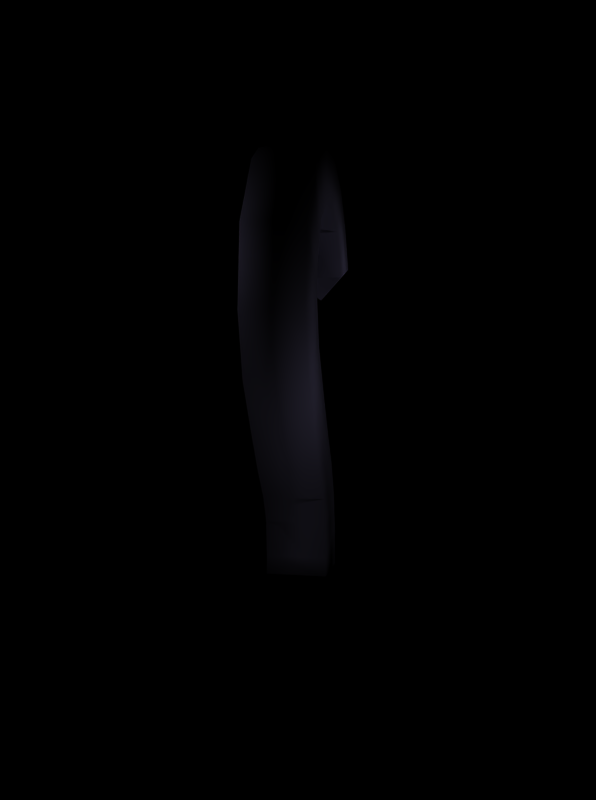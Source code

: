 # Source: NONE_AVAILABLE_YET.blend  (saved by Blender 2.26.0; exported with 4.5.12 LTS)
import bpy
from mathutils import Matrix  # noqa: F401  (used for matrix-valued properties, if any)

bpy.ops.wm.read_factory_settings(use_empty=True)
scene = bpy.context.scene
scene.name = '1'

# ---- collections
col_collection_1 = bpy.data.collections.new('Collection 1'); scene.collection.children.link(col_collection_1)

# ---- materials (node trees are filled in below, after node groups)
mat_material = bpy.data.materials.new('Material')
mat_material.alpha_threshold = 0.0
mat_material.preview_render_type = 'FLAT'
mat_material.diffuse_color = (0.7398, 0.6947, 0.9654, 1.0)
mat_material.roughness = 0.0
mat_material.line_color = (0.0, 0.0, 0.0, 1.0)

# ---- material node trees

# ---- cameras
cam_camera = bpy.data.cameras.new('Camera')
cam_camera.passepartout_alpha = 0.2
cam_camera.clip_end = 100.0
cam_camera.lens = 35.0
cam_camera.ortho_scale = 7.314
cam_camera.show_passepartout = False
cam_camera.show_safe_areas = True
cam_camera.dof.focus_distance = 0.0
cam_camera.dof.aperture_fstop = 128.0

# ---- lights
light_lamp_005 = bpy.data.lights.new('Lamp.005', 'POINT')
light_lamp_005.transmission_factor = 0.0
light_lamp_005.energy = 100.0
light_lamp_005.shadow_buffer_clip_start = 0.5
light_lamp_005.shadow_maximum_resolution = 0.006
light_lamp_005.use_absolute_resolution = True
light_lamp_005.cycles.use_multiple_importance_sampling = False
light_lamp_004 = bpy.data.lights.new('Lamp.004', 'POINT')
light_lamp_004.transmission_factor = 0.0
light_lamp_004.energy = 100.0
light_lamp_004.shadow_buffer_clip_start = 0.5
light_lamp_004.shadow_maximum_resolution = 0.006
light_lamp_004.use_absolute_resolution = True
light_lamp_004.cycles.use_multiple_importance_sampling = False
light_lamp_003 = bpy.data.lights.new('Lamp.003', 'POINT')
light_lamp_003.transmission_factor = 0.0
light_lamp_003.energy = 100.0
light_lamp_003.shadow_buffer_clip_start = 0.5
light_lamp_003.shadow_maximum_resolution = 0.006
light_lamp_003.use_absolute_resolution = True
light_lamp_003.cycles.use_multiple_importance_sampling = False
light_lamp_002 = bpy.data.lights.new('Lamp.002', 'POINT')
light_lamp_002.transmission_factor = 0.0
light_lamp_002.energy = 100.0
light_lamp_002.shadow_buffer_clip_start = 0.5
light_lamp_002.shadow_maximum_resolution = 0.006
light_lamp_002.use_absolute_resolution = True
light_lamp_002.cycles.use_multiple_importance_sampling = False
light_lamp_001 = bpy.data.lights.new('Lamp.001', 'POINT')
light_lamp_001.transmission_factor = 0.0
light_lamp_001.energy = 100.0
light_lamp_001.shadow_buffer_clip_start = 0.5
light_lamp_001.shadow_maximum_resolution = 0.006
light_lamp_001.use_absolute_resolution = True
light_lamp_001.cycles.use_multiple_importance_sampling = False
light_lamp = bpy.data.lights.new('Lamp', 'POINT')
light_lamp.transmission_factor = 0.0
light_lamp.energy = 100.0
light_lamp.shadow_buffer_clip_start = 0.5
light_lamp.shadow_maximum_resolution = 0.006
light_lamp.use_absolute_resolution = True
light_lamp.cycles.use_multiple_importance_sampling = False

# ---- meshes
me_plane = bpy.data.meshes.new('Plane')
me_plane.from_pydata([(2.049, 1.0, 1.818), (2.049, -1.0, 1.818), (0.1186, -1.0, 1.818), (0.1186, 1.0, 1.818), (0.1186, 1.0, 3.267), (0.1186, -1.0, 3.267), (2.049, -1.0, 2.428), (2.049, 1.0, 2.428), (2.148, 1.0, 3.595), (2.148, -1.0, 3.595), (0.3578, -1.0, 4.424), (0.3578, 1.0, 4.424), (0.8736, 1.0, 5.492), (0.8736, -1.0, 5.492), (2.526, -1.0, 4.436), (2.526, 1.0, 4.436), (3.243, 1.0, 5.37), (3.243, -1.0, 5.37), (1.591, -1.0, 6.496), (1.591, 1.0, 6.496), (2.41, 1.0, 7.765), (2.41, -1.0, 7.765), (4.063, -1.0, 6.639), (4.063, 1.0, 6.639), (5.034, 1.0, 8.239), (5.034, -1.0, 8.239), (3.312, -1.0, 9.295), (3.312, 1.0, 9.295), (3.719, 1.0, 11.01), (3.719, -1.0, 11.01), (5.58, -1.0, 10.28), (5.58, 1.0, 10.28), (5.364, 1.0, 12.87), (5.364, -1.0, 12.87), (3.611, -1.0, 11.9), (3.611, 1.0, 11.9), (2.947, 1.0, 13.38), (2.947, -1.0, 13.38), (4.027, -1.0, 15.07), (4.027, 1.0, 15.07), (3.156, 1.0, 15.67), (3.156, -1.0, 15.67), (2.077, -1.0, 13.98), (2.077, 1.0, 13.98), (1.536, 1.0, 14.16), (1.536, -1.0, 14.16), (1.895, -1.0, 16.12), (1.895, 1.0, 16.12), (0.08002, 1.0, 15.94), (0.08002, -1.0, 15.94), (0.8243, -1.0, 14.08), (0.8243, 1.0, 14.08), (-0.3265, 1.0, 13.6), (-0.3265, -1.0, 13.6), (-1.397, -1.0, 15.29), (-1.397, 1.0, 15.29), (-2.533, 1.0, 14.08), (-2.533, -1.0, 14.08), (-0.9969, -1.0, 12.8), (-0.9969, 1.0, 12.8), (-1.363, 1.0, 12.13), (-1.363, -1.0, 12.13), (-3.284, -1.0, 12.69), (-3.284, 1.0, 12.69), (-2.798, 6.985e-07, 11.45), (-2.798, 6.985e-07, 11.45), (-2.798, 6.985e-07, 11.45), (-2.798, 6.985e-07, 11.45)], [], [(0, 3, 2, 1), (0, 1, 6, 7), (1, 2, 5, 6), (2, 3, 4, 5), (3, 0, 7, 4), (4, 7, 8, 11), (5, 4, 11, 10), (6, 5, 10, 9), (7, 6, 9, 8), (8, 9, 14, 15), (9, 10, 13, 14), (10, 11, 12, 13), (11, 8, 15, 12), (12, 15, 16, 19), (13, 12, 19, 18), (14, 13, 18, 17), (15, 14, 17, 16), (16, 17, 22, 23), (17, 18, 21, 22), (18, 19, 20, 21), (19, 16, 23, 20), (20, 23, 24, 27), (21, 20, 27, 26), (22, 21, 26, 25), (23, 22, 25, 24), (24, 25, 30, 31), (25, 26, 29, 30), (26, 27, 28, 29), (27, 24, 31, 28), (28, 31, 32, 35), (29, 28, 35, 34), (30, 29, 34, 33), (31, 30, 33, 32), (32, 33, 38, 39), (33, 34, 37, 38), (34, 35, 36, 37), (35, 32, 39, 36), (36, 39, 40, 43), (37, 36, 43, 42), (38, 37, 42, 41), (39, 38, 41, 40), (40, 41, 46, 47), (41, 42, 45, 46), (42, 43, 44, 45), (43, 40, 47, 44), (44, 47, 48, 51), (45, 44, 51, 50), (46, 45, 50, 49), (47, 46, 49, 48), (48, 49, 54, 55), (49, 50, 53, 54), (50, 51, 52, 53), (51, 48, 55, 52), (52, 55, 56, 59), (53, 52, 59, 58), (54, 53, 58, 57), (55, 54, 57, 56), (56, 57, 62, 63), (57, 58, 61, 62), (58, 59, 60, 61), (59, 56, 63, 60), (60, 63, 64, 67), (61, 60, 67, 66), (62, 61, 66, 65), (63, 62, 65, 64), (64, 67, 66, 65)])
me_plane.polygons.foreach_set('use_smooth', [1, 1, 1, 1, 1, 1, 1, 1, 1, 1, 1, 1, 1, 1, 1, 1, 1, 1, 1, 1, 1, 1, 1, 1, 1, 1, 1, 1, 1, 1, 1, 1, 1, 1, 1, 1, 1, 1, 1, 1, 1, 1, 1, 1, 1, 1, 1, 1, 1, 1, 1, 1, 1, 1, 1, 1, 1, 1, 1, 1, 1, 0, 0, 0, 0, 1])
me_plane.materials.append(mat_material)
me_plane.use_remesh_preserve_volume = False
me_plane.use_remesh_preserve_attributes = False
me_plane.use_mirror_vertex_groups = False
me_plane.update()

# ---- curves / text
cu_surfsphere = bpy.data.curves.new('SurfSphere', 'CURVE')
cu_surfsphere.dimensions = '3D'
_sp = cu_surfsphere.splines.new('NURBS'); _sp.points.add(39)
_sp.points.foreach_set('co', [0.839, -8.18, -1.0, 1.0, -0.161, -8.18, -1.0, 0.7071, -0.161, -8.18, -3.376e-07, 1.0, -0.161, -8.18, 1.0, 0.7071, 0.839, -8.18, 1.0, 1.0, 0.839, -8.18, -1.0, 0.3536, -0.161, -9.18, -1.0, 0.25, -0.161, -9.18, -3.788e-07, 0.3536, -0.161, -9.18, 1.0, 0.25, 0.839, -8.18, 1.0, 0.3536, 0.839, -8.18, -1.0, 1.0, 0.839, -9.18, -1.0, 0.7071, 0.839, -9.18, -3.788e-07, 1.0, 0.839, -9.18, 1.0, 0.7071, 0.839, -8.18, 1.0, 1.0, 0.839, -8.18, -1.0, 0.3536, 1.839, -9.18, -1.0, 0.25, 1.839, -9.18, -3.788e-07, 0.3536, 1.839, -9.18, 1.0, 0.25, 0.839, -8.18, 1.0, 0.3536, 0.839, -8.18, -1.0, 1.0, 1.839, -8.18, -1.0, 0.7071, 1.839, -8.18, -3.376e-07, 1.0, 1.839, -8.18, 1.0, 0.7071, 0.839, -8.18, 1.0, 1.0, 0.839, -8.18, -1.0, 0.3536, 1.839, -7.18, -1.0, 0.25, 1.839, -7.18, -2.963e-07, 0.3536, 1.839, -7.18, 1.0, 0.25, 0.839, -8.18, 1.0, 0.3536, 0.839, -8.18, -1.0, 1.0, 0.839, -7.18, -1.0, 0.7071, 0.839, -7.18, -2.963e-07, 1.0, 0.839, -7.18, 1.0, 0.7071, 0.839, -8.18, 1.0, 1.0, 0.839, -8.18, -1.0, 0.3536, -0.161, -7.18, -1.0, 0.25, -0.161, -7.18, -2.963e-07, 0.3536, -0.161, -7.18, 1.0, 0.25, 0.839, -8.18, 1.0, 0.3536])
_sp.radius_interpolation = 'EASE'
_sp.order_u = 3
_sp.resolution_u = 5
_sp.resolution_v = 4
_sp.use_cyclic_v = True
_sp.use_endpoint_u = True
_sp.use_bezier_u = True
cu_surfsphere.materials.append(mat_material)
cu_surfsphere.use_path_clamp = True
cu_surfsphere.use_deform_bounds = True
cu_surfsphere.use_radius = False
cu_surfsphere.bevel_resolution = 0
cu_surfsphere.resolution_u = 6
cu_surfsphere.resolution_v = 6
cu_surfsphere.fill_mode = 'HALF'
cu_surfsphere.twist_mode = 'Z_UP'

# ---- objects
ob_empty = bpy.data.objects.new('Empty', None)
ob_surfsphere = bpy.data.objects.new('SurfSphere', cu_surfsphere)
ob_lamp_005 = bpy.data.objects.new('Lamp.005', light_lamp_005)
ob_lamp_004 = bpy.data.objects.new('Lamp.004', light_lamp_004)
ob_lamp_003 = bpy.data.objects.new('Lamp.003', light_lamp_003)
ob_lamp_002 = bpy.data.objects.new('Lamp.002', light_lamp_002)
ob_lamp_001 = bpy.data.objects.new('Lamp.001', light_lamp_001)
ob_lamp = bpy.data.objects.new('Lamp', light_lamp)
ob_plane = bpy.data.objects.new('Plane', me_plane)
ob_camera = bpy.data.objects.new('Camera', cam_camera)

# ---- transforms, parenting, visibility, modifiers, constraints
ob_empty.location = (0.0, 0.0, 0.0)
ob_empty.rotation_euler = (0.0, 0.0, -4.511)
ob_empty.lock_rotations_4d = False
ob_empty.empty_display_type = 'ARROWS'
ob_empty.empty_image_offset = (0.0, 0.0)
ob_empty.color = (0.0, 0.0, 0.0, 1.0)
ob_empty.lineart.crease_threshold = 0.0
ob_surfsphere.location = (-0.9089, -9.572e-09, -0.2797)
ob_surfsphere.rotation_euler = (1.571, -0.0, -0.0)
ob_surfsphere.lock_rotations_4d = False
ob_surfsphere.empty_display_type = 'ARROWS'
ob_surfsphere.empty_image_offset = (0.0, 0.0)
ob_surfsphere.color = (0.0, 0.0, 0.0, 1.0)
ob_surfsphere.lineart.crease_threshold = 0.0
ob_lamp_005.location = (4.451, -4.532, 4.167)
ob_lamp_005.lock_rotations_4d = False
ob_lamp_005.empty_display_type = 'ARROWS'
ob_lamp_005.color = (0.0, 0.0, 0.0, 1.0)
ob_lamp_005.lineart.crease_threshold = 0.0
ob_lamp_004.location = (-3.803, -4.289, 0.0)
ob_lamp_004.lock_rotations_4d = False
ob_lamp_004.empty_display_type = 'ARROWS'
ob_lamp_004.color = (0.0, 0.0, 0.0, 1.0)
ob_lamp_004.lineart.crease_threshold = 0.0
ob_lamp_003.location = (-7.404, 0.3641, -4.653)
ob_lamp_003.lock_rotations_4d = False
ob_lamp_003.empty_display_type = 'ARROWS'
ob_lamp_003.color = (0.0, 0.0, 0.0, 1.0)
ob_lamp_003.lineart.crease_threshold = 0.0
ob_lamp_002.location = (7.404, 0.2428, -4.329)
ob_lamp_002.lock_rotations_4d = False
ob_lamp_002.empty_display_type = 'ARROWS'
ob_lamp_002.color = (0.0, 0.0, 0.0, 1.0)
ob_lamp_002.lineart.crease_threshold = 0.0
ob_lamp_001.location = (3.925, 4.977, 0.0)
ob_lamp_001.lock_rotations_4d = False
ob_lamp_001.empty_display_type = 'ARROWS'
ob_lamp_001.color = (0.0, 0.0, 0.0, 1.0)
ob_lamp_001.lineart.crease_threshold = 0.0
ob_lamp.location = (-3.52, 4.855, 4.127)
ob_lamp.lock_rotations_4d = False
ob_lamp.empty_display_type = 'ARROWS'
ob_lamp.color = (0.0, 0.0, 0.0, 1.0)
ob_lamp.lineart.crease_threshold = 0.0
ob_plane.location = (-1.081, -2.757e-07, -8.013)
ob_plane.lock_rotations_4d = False
ob_plane.empty_display_type = 'ARROWS'
ob_plane.color = (0.0, 0.0, 0.0, 0.0)
ob_plane.lineart.crease_threshold = 0.0
ob_camera.parent = ob_empty
ob_camera.location = (-0.1291, -26.69, -8.91e-09)
ob_camera.rotation_euler = (1.556, 1.91e-08, -3.434e-08)
ob_camera.lock_rotations_4d = False
ob_camera.empty_display_type = 'ARROWS'
ob_camera.color = (0.0, 0.0, 0.0, 0.0)
ob_camera.display_type = 'WIRE'
ob_camera.lineart.crease_threshold = 0.0

# ---- collection membership
col_collection_1.objects.link(ob_empty)
col_collection_1.objects.link(ob_surfsphere)
col_collection_1.objects.link(ob_lamp_005)
col_collection_1.objects.link(ob_lamp_004)
col_collection_1.objects.link(ob_lamp_003)
col_collection_1.objects.link(ob_lamp_002)
col_collection_1.objects.link(ob_lamp_001)
col_collection_1.objects.link(ob_lamp)
col_collection_1.objects.link(ob_plane)
col_collection_1.objects.link(ob_camera)

# ---- scene / render settings (as saved in the file)
scene.camera = ob_camera
scene.frame_start = 1; scene.frame_end = 33; scene.frame_set(24)
scene.render.engine = 'BLENDER_EEVEE_NEXT'
scene.render.image_settings.file_format = 'JPEG'
scene.render.image_settings.color_mode = 'RGB'
scene.render.image_settings.quality = 95
scene.render.image_settings.compression = 95
scene.render.resolution_x = 134
scene.render.resolution_y = 180
scene.render.fps = 32
scene.render.dither_intensity = 0.0
scene.render.use_compositing = False
scene.render.use_sequencer = False
scene.render.bake_bias = 0.0
scene.render.use_stamp_time = False
scene.render.use_stamp_date = False
scene.render.use_stamp_frame = False
scene.render.use_stamp_camera = False
scene.render.use_stamp_scene = False
scene.render.use_stamp_filename = False
scene.render.use_stamp_render_time = False
scene.render.stamp_font_size = 0
scene.cycles.use_denoising = False
scene.cycles.samples = 10
scene.cycles.sampling_pattern = 'TABULATED_SOBOL'
scene.cycles.light_sampling_threshold = 0.0
scene.cycles.use_adaptive_sampling = False
scene.cycles.use_light_tree = False
scene.cycles.blur_glossy = 0.0
scene.cycles.volume_bounces = 1
scene.cycles.pixel_filter_type = 'GAUSSIAN'
scene.cycles.sample_clamp_indirect = 0.0
scene.view_settings.view_transform = 'Raw'
bpy.context.view_layer.update()
